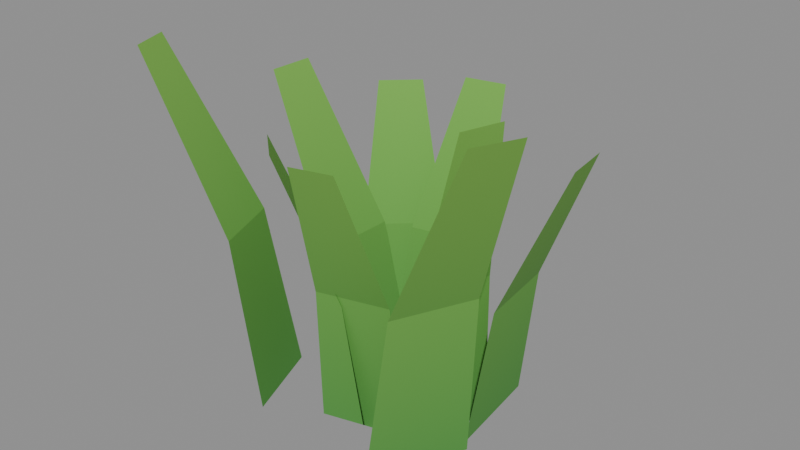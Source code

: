 # Source: herbe_01.blend  (saved by Blender 5.2.45; exported with 4.5.12 LTS)
import bpy
from mathutils import Matrix  # noqa: F401  (used for matrix-valued properties, if any)

bpy.ops.wm.read_factory_settings(use_empty=True)
scene = bpy.context.scene
scene.name = 'Scene'

# ---- materials (node trees are filled in below, after node groups)
mat_herbe_brin = bpy.data.materials.new('Herbe_brin')

# ---- material node trees
mat_herbe_brin.use_nodes = True; mat_herbe_brin.node_tree.nodes.clear()
_N = mat_herbe_brin.node_tree.nodes; _L = mat_herbe_brin.node_tree.links
n0 = _N.new('ShaderNodeBsdfPrincipled'); n0.name = 'Principled BSDF'; n0.location = (-200, 100)
n0.inputs[2].default_value = 1.0
n0.inputs[10].default_value = 0.005
n1 = _N.new('ShaderNodeOutputMaterial'); n1.name = 'Material Output'; n1.location = (200, 100)
n2 = _N.new('ShaderNodeVertexColor'); n2.name = 'Color Attribute'; n2.location = (0, 0)
n2.layer_name = 'Col'
_L.new(n0.outputs[0], n1.inputs[0])
_L.new(n2.outputs[0], n0.inputs[0])
n1.is_active_output = True

# ---- meshes
me_herbe_01 = bpy.data.meshes.new('herbe_01')
me_herbe_01.from_pydata([(0.04598, -0.04428, 0.0), (0.06878, 0.02609, 0.0), (0.05627, -0.04005, 0.1234), (0.07463, 0.01663, 0.1234), (0.08453, -0.03539, 0.2467), (0.09479, -0.003721, 0.2467), (0.077, -0.009422, 0.0), (0.06746, 0.07153, 0.0), (0.09053, 0.0001511, 0.1078), (0.08284, 0.06536, 0.1078), (0.1322, 0.01965, 0.2157), (0.1279, 0.05608, 0.2157), (0.03492, 0.06048, 0.0), (-0.03784, 0.04617, 0.0), (0.02389, 0.07922, 0.1043), (-0.03472, 0.0677, 0.1043), (-0.0009307, 0.1371, 0.2087), (-0.03367, 0.1306, 0.2087), (-0.008581, 0.08769, 0.0), (-0.06503, 0.03581, 0.0), (-0.02514, 0.0947, 0.1007), (-0.07062, 0.05291, 0.1007), (-0.0684, 0.1216, 0.2014), (-0.09381, 0.09828, 0.2014), (-0.01866, 0.04792, 0.0), (-0.02091, -0.02791, 0.0), (-0.03955, 0.04116, 0.1179), (-0.04136, -0.01992, 0.1179), (-0.102, 0.02952, 0.2357), (-0.103, -0.0046, 0.2357), (-0.08712, -0.005839, 0.0), (-0.06293, -0.07181, 0.0), (-0.105, -0.01967, 0.1316), (-0.0855, -0.07281, 0.1316), (-0.1613, -0.05364, 0.2633), (-0.1505, -0.08333, 0.2633), (-0.03789, 0.001414, 0.0), (0.02223, -0.05272, 0.0), (-0.04144, -0.01428, 0.1071), (0.006984, -0.05789, 0.1071), (-0.05894, -0.05521, 0.2142), (-0.03189, -0.07957, 0.2142), (-0.02286, -0.04855, 0.0), (0.04322, -0.03103, 0.0), (-0.01226, -0.06258, 0.1142), (0.04097, -0.04846, 0.1142), (0.012, -0.1067, 0.2284), (0.04174, -0.09878, 0.2284), (0.05006, -0.08602, 0.0), (0.0828, -0.01448, 0.0), (0.07358, -0.08837, 0.137), (0.09995, -0.03074, 0.137), (0.1404, -0.1036, 0.274), (0.1551, -0.07138, 0.274)], [], [(0, 1, 3), (0, 3, 2), (2, 3, 5), (2, 5, 4), (6, 7, 9), (6, 9, 8), (8, 9, 11), (8, 11, 10), (12, 13, 15), (12, 15, 14), (14, 15, 17), (14, 17, 16), (18, 19, 21), (18, 21, 20), (20, 21, 23), (20, 23, 22), (24, 27, 25), (24, 26, 27), (26, 29, 27), (26, 28, 29), (30, 31, 33), (30, 33, 32), (32, 33, 35), (32, 35, 34), (36, 39, 37), (36, 38, 39), (38, 41, 39), (38, 40, 41), (42, 43, 45), (42, 45, 44), (44, 45, 47), (44, 47, 46), (48, 49, 51), (48, 51, 50), (50, 51, 53), (50, 53, 52)])
_ca = me_herbe_01.color_attributes.new('Col', 'FLOAT_COLOR', 'CORNER')
_ca.data.foreach_set('color', [0.085, 0.32, 0.055, 1.0, 0.085, 0.32, 0.055, 1.0, 0.1357, 0.3861, 0.06161, 1.0, 0.085, 0.32, 0.055, 1.0, 0.1357, 0.3861, 0.06161, 1.0, 0.1357, 0.3861, 0.06161, 1.0, 0.1357, 0.3861, 0.06161, 1.0, 0.1357, 0.3861, 0.06161, 1.0, 0.1863, 0.4522, 0.06822, 1.0, 0.1357, 0.3861, 0.06161, 1.0, 0.1863, 0.4522, 0.06822, 1.0, 0.1863, 0.4522, 0.06822, 1.0, 0.085, 0.32, 0.055, 1.0, 0.085, 0.32, 0.055, 1.0, 0.1293, 0.3778, 0.06078, 1.0, 0.085, 0.32, 0.055, 1.0, 0.1293, 0.3778, 0.06078, 1.0, 0.1293, 0.3778, 0.06078, 1.0, 0.1293, 0.3778, 0.06078, 1.0, 0.1293, 0.3778, 0.06078, 1.0, 0.1736, 0.4355, 0.06655, 1.0, 0.1293, 0.3778, 0.06078, 1.0, 0.1736, 0.4355, 0.06655, 1.0, 0.1736, 0.4355, 0.06655, 1.0, 0.085, 0.32, 0.055, 1.0, 0.085, 0.32, 0.055, 1.0, 0.1278, 0.3759, 0.06059, 1.0, 0.085, 0.32, 0.055, 1.0, 0.1278, 0.3759, 0.06059, 1.0, 0.1278, 0.3759, 0.06059, 1.0, 0.1278, 0.3759, 0.06059, 1.0, 0.1278, 0.3759, 0.06059, 1.0, 0.1707, 0.4318, 0.06618, 1.0, 0.1278, 0.3759, 0.06059, 1.0, 0.1707, 0.4318, 0.06618, 1.0, 0.1707, 0.4318, 0.06618, 1.0, 0.085, 0.32, 0.055, 1.0, 0.085, 0.32, 0.055, 1.0, 0.1264, 0.3739, 0.06039, 1.0, 0.085, 0.32, 0.055, 1.0, 0.1264, 0.3739, 0.06039, 1.0, 0.1264, 0.3739, 0.06039, 1.0, 0.1264, 0.3739, 0.06039, 1.0, 0.1264, 0.3739, 0.06039, 1.0, 0.1677, 0.4279, 0.06579, 1.0, 0.1264, 0.3739, 0.06039, 1.0, 0.1677, 0.4279, 0.06579, 1.0, 0.1677, 0.4279, 0.06579, 1.0, 0.085, 0.32, 0.055, 1.0, 0.1334, 0.3831, 0.06131, 1.0, 0.085, 0.32, 0.055, 1.0, 0.085, 0.32, 0.055, 1.0, 0.1334, 0.3831, 0.06131, 1.0, 0.1334, 0.3831, 0.06131, 1.0, 0.1334, 0.3831, 0.06131, 1.0, 0.1818, 0.4463, 0.06763, 1.0, 0.1334, 0.3831, 0.06131, 1.0, 0.1334, 0.3831, 0.06131, 1.0, 0.1818, 0.4463, 0.06763, 1.0, 0.1818, 0.4463, 0.06763, 1.0, 0.085, 0.32, 0.055, 1.0, 0.085, 0.32, 0.055, 1.0, 0.1391, 0.3905, 0.06205, 1.0, 0.085, 0.32, 0.055, 1.0, 0.1391, 0.3905, 0.06205, 1.0, 0.1391, 0.3905, 0.06205, 1.0, 0.1391, 0.3905, 0.06205, 1.0, 0.1391, 0.3905, 0.06205, 1.0, 0.1931, 0.461, 0.0691, 1.0, 0.1391, 0.3905, 0.06205, 1.0, 0.1931, 0.461, 0.0691, 1.0, 0.1931, 0.461, 0.0691, 1.0, 0.085, 0.32, 0.055, 1.0, 0.129, 0.3774, 0.06074, 1.0, 0.085, 0.32, 0.055, 1.0, 0.085, 0.32, 0.055, 1.0, 0.129, 0.3774, 0.06074, 1.0, 0.129, 0.3774, 0.06074, 1.0, 0.129, 0.3774, 0.06074, 1.0, 0.173, 0.4348, 0.06648, 1.0, 0.129, 0.3774, 0.06074, 1.0, 0.129, 0.3774, 0.06074, 1.0, 0.173, 0.4348, 0.06648, 1.0, 0.173, 0.4348, 0.06648, 1.0, 0.085, 0.32, 0.055, 1.0, 0.085, 0.32, 0.055, 1.0, 0.1319, 0.3812, 0.06112, 1.0, 0.085, 0.32, 0.055, 1.0, 0.1319, 0.3812, 0.06112, 1.0, 0.1319, 0.3812, 0.06112, 1.0, 0.1319, 0.3812, 0.06112, 1.0, 0.1319, 0.3812, 0.06112, 1.0, 0.1788, 0.4424, 0.06724, 1.0, 0.1319, 0.3812, 0.06112, 1.0, 0.1788, 0.4424, 0.06724, 1.0, 0.1788, 0.4424, 0.06724, 1.0, 0.085, 0.32, 0.055, 1.0, 0.085, 0.32, 0.055, 1.0, 0.1413, 0.3934, 0.06234, 1.0, 0.085, 0.32, 0.055, 1.0, 0.1413, 0.3934, 0.06234, 1.0, 0.1413, 0.3934, 0.06234, 1.0, 0.1413, 0.3934, 0.06234, 1.0, 0.1413, 0.3934, 0.06234, 1.0, 0.1975, 0.4668, 0.06968, 1.0, 0.1413, 0.3934, 0.06234, 1.0, 0.1975, 0.4668, 0.06968, 1.0, 0.1975, 0.4668, 0.06968, 1.0])
me_herbe_01.materials.append(mat_herbe_brin)
me_herbe_01.update()

# ---- objects
ob_herbe_01 = bpy.data.objects.new('herbe_01', me_herbe_01)

# ---- transforms, parenting, visibility, modifiers, constraints
ob_herbe_01.location = (0.0, 0.0, 0.0)

# ---- collection membership
scene.collection.objects.link(ob_herbe_01)

# ---- scene / render settings (as saved in the file)
scene.frame_start = 1; scene.frame_end = 250; scene.frame_set(1)
scene.render.engine = 'BLENDER_EEVEE_NEXT'
scene.render.bake_bias = 0.0
scene.render.bake_samples = 0
scene.render.compositor_device = 'GPU'
scene.eevee.use_volume_custom_range = False
scene.eevee.fast_gi_thickness_near = 0.1
scene.eevee.fast_gi_thickness_far = 0.0
scene.eevee.ray_tracing_options.screen_trace_thickness = 0.1
bpy.context.view_layer.update()

# ---- added for rendering (the .blend has no active camera and no usable light): camera, sun + grey world if the file has none
cam_auto = bpy.data.cameras.new('AutoCamera')
cam_auto.lens = 50.0
cam_auto.sensor_width = 36.0
cam_auto.clip_end = 1000.0
ob_auto_camera = bpy.data.objects.new('AutoCamera', cam_auto)
scene.collection.objects.link(ob_auto_camera)
ob_auto_camera.location = (0.445102, -0.522628, 0.495576)
ob_auto_camera.rotation_euler = (1.09748, -7.21219e-08, 0.694738)
scene.camera = ob_auto_camera
light_auto_sun = bpy.data.lights.new('AutoSun', 'SUN')
light_auto_sun.energy = 3.0
light_auto_sun.angle = 0.0523599
ob_auto_sun = bpy.data.objects.new('AutoSun', light_auto_sun)
scene.collection.objects.link(ob_auto_sun)
ob_auto_sun.rotation_euler = (0.872665, 0.174533, 0.523599)
if scene.world is None:
    world_auto = bpy.data.worlds.new('AutoWorld')
    world_auto.color = (0.3, 0.3, 0.3)
    scene.world = world_auto
bpy.context.view_layer.update()
